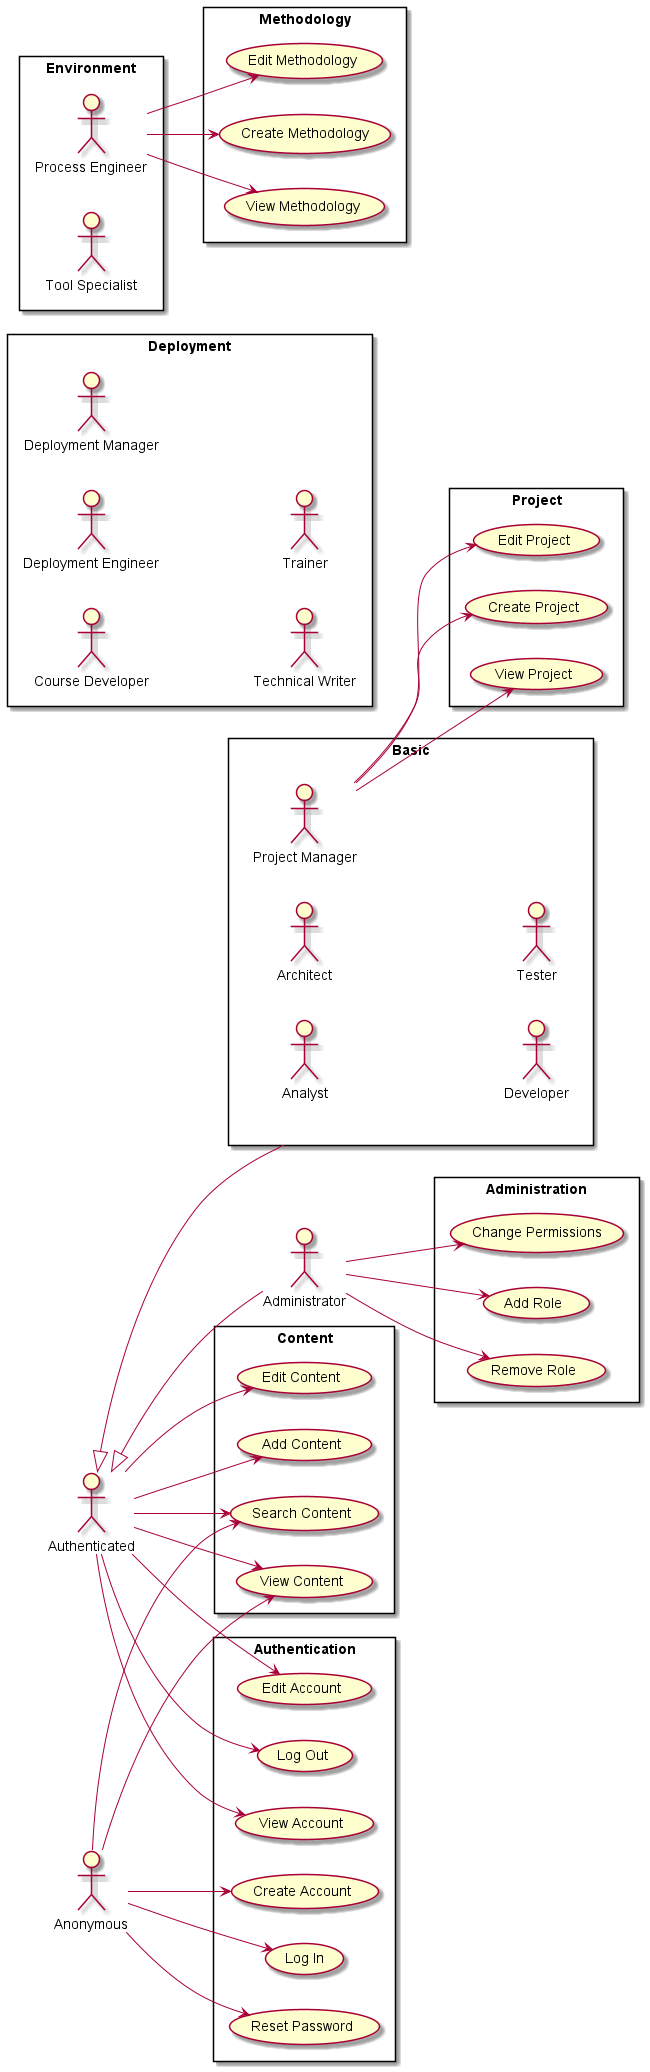

The diagram above was rendered by PlantUML. Its source (embedded in the PNG):
@startuml UCM_IO-System
left to right direction

actor Anonymous
actor Authenticated
actor Administrator

rectangle Basic {
    actor Analyst
    actor Architect
    actor Developer
    actor "Project Manager" as ProjectManager
    actor Tester
}

rectangle Deployment {
    actor "Course Developer" as CourseDeveloper
    actor "Deployment Engineer" as DeploymentEngineer
    actor "Deployment Manager" as DeploymentManager
    actor "Technical Writer" as TechnicalWriter
    actor Trainer
}

rectangle Environment {
    actor "Process Engineer" as ProcessEngineer
    actor "Tool Specialist" as ToolSpecialist
}

rectangle Administration {
    usecase "Add Role" as AddRole
    usecase "Remove Role" as RemoveRole
    usecase "Change Permissions" as ChangePermissions
}

rectangle Authentication {
    usecase "Log In" as LogIn
    usecase "Log Out" as LogOut
    usecase "Create Account" as CreateAccount
    usecase "View Account" as ViewAccount
    usecase "Edit Account" as EditAccount
    usecase "Reset Password" as ResetPassword
}

rectangle Methodology {
    usecase "Create Methodology" as CreateMethodology
    usecase "View Methodology" as ViewMethodology
    usecase "Edit Methodology" as EditMethodology
}

rectangle Project {
    usecase "Create Project" as CreateProject
    usecase "View Project" as ViewProject
    usecase "Edit Project" as EditProject
}

rectangle Content {
    usecase "Search Content" as SearchContent
    usecase "View Content" as ViewContent
    usecase "Edit Content" as EditContent
    usecase "Add Content" as AddContent
}

Anonymous --> LogIn
Anonymous --> CreateAccount
Anonymous --> ResetPassword
Anonymous --> SearchContent
Anonymous --> ViewContent

Authenticated --> LogOut
Authenticated --> ViewAccount
Authenticated --> EditAccount
Authenticated --> SearchContent
Authenticated --> ViewContent
Authenticated --> EditContent
Authenticated --> AddContent

Authenticated <|-- Basic
Authenticated <|-- Administrator

Administrator --> AddRole
Administrator --> RemoveRole
Administrator --> ChangePermissions

ProcessEngineer --> CreateMethodology
ProcessEngineer --> ViewMethodology
ProcessEngineer --> EditMethodology

ProjectManager --> CreateProject
ProjectManager --> ViewProject
ProjectManager --> EditProject
@enduml